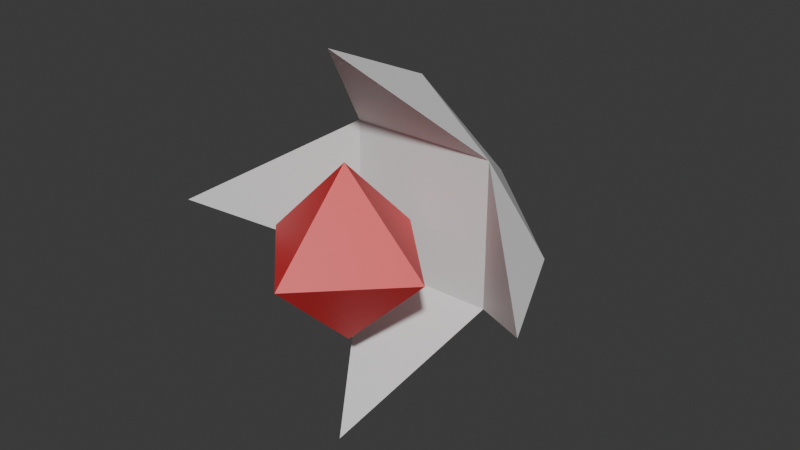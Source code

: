 # Source: moon_oyster.blend  (saved by Blender 5.0.119; exported with 4.5.12 LTS)
import bpy
from mathutils import Matrix  # noqa: F401  (used for matrix-valued properties, if any)

bpy.ops.wm.read_factory_settings(use_empty=True)
scene = bpy.context.scene
scene.name = 'Scene'

# ---- collections
col_collection = bpy.data.collections.new('Collection'); scene.collection.children.link(col_collection)

# ---- materials (node trees are filled in below, after node groups)
mat_moon_oister___base_color = bpy.data.materials.new('Moon_Oister_-_Base_Color')
mat_moon_oister___base_color.use_backface_culling_lightprobe_volume = False
mat_moon_oister___base_color.roughness = 0.5
mat_core = bpy.data.materials.new('Core')
mat_core.use_backface_culling_lightprobe_volume = False
mat_core.diffuse_color = (0.8, 0.03168, 0.03799, 1.0)
mat_core.roughness = 0.5

# ---- material node trees
mat_moon_oister___base_color.use_nodes = True; mat_moon_oister___base_color.node_tree.nodes.clear()
_N = mat_moon_oister___base_color.node_tree.nodes; _L = mat_moon_oister___base_color.node_tree.links
n0 = _N.new('ShaderNodeBsdfPrincipled'); n0.name = 'Principled BSDF'; n0.location = (0, 300)
n0.inputs[27].default_value = (0.0, 0.0, 0.0, 1.0)
n0.inputs[28].default_value = 1.0
n1 = _N.new('ShaderNodeOutputMaterial'); n1.name = 'Material Output'; n1.location = (280, 300)
_L.new(n0.outputs[0], n1.inputs[0])
n1.is_active_output = True
mat_core.use_nodes = True; mat_core.node_tree.nodes.clear()
_N = mat_core.node_tree.nodes; _L = mat_core.node_tree.links
n0 = _N.new('ShaderNodeBsdfPrincipled'); n0.name = 'Principled BSDF'; n0.location = (0, 300)
n0.inputs[0].default_value = (0.8, 0.03168, 0.03799, 1.0)
n0.inputs[27].default_value = (0.0, 0.0, 0.0, 1.0)
n0.inputs[28].default_value = 1.0
n1 = _N.new('ShaderNodeOutputMaterial'); n1.name = 'Material Output'; n1.location = (280, 300)
_L.new(n0.outputs[0], n1.inputs[0])
n1.is_active_output = True

# ---- world
world_world = bpy.data.worlds.new('World'); scene.world = world_world
world_world.use_nodes = True; world_world.node_tree.nodes.clear()
_N = world_world.node_tree.nodes; _L = world_world.node_tree.links
n0 = _N.new('ShaderNodeOutputWorld'); n0.name = 'World Output'; n0.location = (200, 100)
n1 = _N.new('ShaderNodeBackground'); n1.name = 'Background'; n1.location = (-200, 100)
n1.inputs[0].default_value = (0.05088, 0.05088, 0.05088, 1.0)
_L.new(n1.outputs[0], n0.inputs[0])
n0.is_active_output = True
world_world.color = (0.05088, 0.05088, 0.05088)
world_world.sun_shadow_jitter_overblur = 0.0

# ---- meshes
me_cube_005 = bpy.data.meshes.new('Cube.005')
me_cube_005.from_pydata([(0.0, -0.9535, 0.0), (0.0, 0.9535, 0.0), (0.9535, 0.0, 0.0), (-0.9535, 0.0, 0.0), (-0.5211, 0.5211, 0.0), (0.5211, 0.5211, 0.0), (0.5211, -0.5211, 0.0), (-0.5211, -0.5211, 0.0), (0.0, -1.323, 0.8252), (0.0, 1.323, 0.8252), (-1.323, 0.0, 0.8252), (1.323, 0.0, 0.8252), (0.0, 0.0, -0.903), (0.0, -0.6083, 0.7157), (0.0, 0.6083, 0.7157), (0.6083, 0.0, 0.7157), (-0.6083, 0.0, 0.7157), (0.0, 0.0, 0.1074), (0.0, 0.0, 1.324)], [], [(0, 6, 8), (7, 0, 8), (5, 6, 11), (4, 7, 6, 5), (5, 1, 9), (6, 7, 8), (4, 5, 9), (1, 4, 9), (7, 4, 10), (4, 3, 10), (11, 2, 5), (11, 6, 2), (7, 10, 3), (12, 5, 2), (1, 5, 12), (1, 12, 4), (12, 3, 4), (12, 7, 3), (0, 7, 12), (0, 12, 6), (12, 2, 6), (14, 16, 18), (13, 15, 18), (15, 13, 17), (18, 16, 13), (14, 15, 17), (16, 14, 17), (16, 17, 13), (15, 14, 18)])
me_cube_005.polygons.foreach_set('use_smooth', [True] * 29)
me_cube_005.polygons.foreach_set('material_index', [0, 0, 0, 0, 0, 0, 0, 0, 0, 0, 0, 0, 0, 0, 0, 0, 0, 0, 0, 0, 0, 1, 1, 1, 1, 1, 1, 1, 1])
_k = set([(0, 6), (0, 7), (0, 8), (0, 12), (1, 4), (1, 5), (1, 9), (1, 12), (2, 5), (2, 6), (2, 11), (2, 12), (3, 4), (3, 7), (3, 10), (3, 12), (4, 5), (4, 7), (4, 9), (4, 10), (4, 12), (5, 6), (5, 9), (5, 11), (5, 12), (6, 7), (6, 8), (6, 11), (6, 12), (7, 8), (7, 10), (7, 12), (13, 15), (13, 16), (13, 17), (13, 18), (14, 15), (14, 16), (14, 17), (14, 18), (15, 17), (15, 18), (16, 17), (16, 18)])
me_cube_005.attributes.new('sharp_edge', 'BOOLEAN', 'EDGE').data.foreach_set('value', [ (min(e.vertices), max(e.vertices)) in _k for e in me_cube_005.edges])
_uv = me_cube_005.uv_layers.new(name='UVMap')
_uv.uv.foreach_set('vector', [0.0, 0.0, 0.0, 0.0, 0.0, 0.0, 0.0, 0.0, 0.0, 0.0, 0.0, 0.0, 0.0, 0.0, 0.0, 0.0, 0.0, 0.0, 0.0, 0.0, 0.0, 0.0, 0.0, 0.0, 0.0, 0.0, 0.0, 0.0, 0.0, 0.0, 0.0, 0.0, 0.0, 0.0, 0.0, 0.0, 0.0, 0.0, 0.0, 0.0, 0.0, 0.0, 0.0, 0.0, 0.0, 0.0, 0.0, 0.0, 0.0, 0.0, 0.0, 0.0, 0.0, 0.0, 0.0, 0.0, 0.0, 0.0, 0.0, 0.0, 0.0, 0.0, 0.0, 0.0, 0.0, 0.0, 0.0, 0.0, 0.0, 0.0, 0.0, 0.0, 0.0, 0.0, 0.0, 0.0, 0.0, 0.0, 0.0, 0.0, 0.0, 0.0, 0.0, 0.0, 0.0, 0.0, 0.0, 0.0, 0.0, 0.0, 0.0, 0.0, 0.0, 0.0, 0.0, 0.0, 0.0, 0.0, 0.0, 0.0, 0.0, 0.0, 0.0, 0.0, 0.0, 0.0, 0.0, 0.0, 0.0, 0.0, 0.0, 0.0, 0.0, 0.0, 0.0, 0.0, 0.0, 0.0, 0.0, 0.0, 0.0, 0.0, 0.0, 0.0, 0.0, 0.0, 0.0, 0.0, 0.0, 0.0, 0.0, 0.0, 0.0, 0.0, 0.0, 0.0, 0.0, 0.0, 0.0, 0.0, 0.0, 0.0, 0.0, 0.0, 0.0, 0.0, 0.0, 0.0, 0.0, 0.0, 0.0, 0.0, 0.0, 0.0, 0.0, 0.0, 0.0, 0.0, 0.0, 0.0, 0.0, 0.0, 0.0, 0.0, 0.0, 0.0, 0.0, 0.0, 0.0, 0.0, 0.0, 0.0, 0.0, 0.0, 0.0, 0.0])
me_cube_005.materials.append(mat_moon_oister___base_color)
me_cube_005.materials.append(mat_core)
me_cube_005.update()
me_cube_005.normals_split_custom_set([tuple(v) for v in zip(*[iter([0.6038, -0.7277, -0.3254, 0.6038, -0.7277, -0.3254, 0.6038, -0.7277, -0.3254, -0.6038, -0.7277, -0.3254, -0.6038, -0.7277, -0.3254, -0.6038, -0.7277, -0.3254, -0.7174, 0.0, 0.6967, -0.7174, 0.0, 0.6967, -0.7174, 0.0, 0.6967, 0.0, 0.0, 1.0, 0.0, 0.0, 1.0, 0.0, 0.0, 1.0, 0.0, 0.0, 1.0, 0.6038, 0.7277, -0.3254, 0.6038, 0.7277, -0.3254, 0.6038, 0.7277, -0.3254, 0.0, 0.7174, 0.6967, 0.0, 0.7174, 0.6967, 0.0, 0.7174, 0.6967, 0.0, -0.7174, 0.6967, 0.0, -0.7174, 0.6967, 0.0, -0.7174, 0.6967, -0.6038, 0.7277, -0.3254, -0.6038, 0.7277, -0.3254, -0.6038, 0.7277, -0.3254, 0.7174, 0.0, 0.6967, 0.7174, 0.0, 0.6967, 0.7174, 0.0, 0.6967, -0.7277, 0.6038, -0.3254, -0.7277, 0.6038, -0.3254, -0.7277, 0.6038, -0.3254, 0.7277, 0.6038, -0.3254, 0.7277, 0.6038, -0.3254, 0.7277, 0.6038, -0.3254, 0.7277, -0.6038, -0.3254, 0.7277, -0.6038, -0.3254, 0.7277, -0.6038, -0.3254, -0.7277, -0.6038, -0.3254, -0.7277, -0.6038, -0.3254, -0.7277, -0.6038, -0.3254, 0.5972, 0.4956, -0.6307, 0.5972, 0.4956, -0.6307, 0.5972, 0.4956, -0.6307, 0.4956, 0.5972, -0.6307, 0.4956, 0.5972, -0.6307, 0.4956, 0.5972, -0.6307, -0.4956, 0.5972, -0.6307, -0.4956, 0.5972, -0.6307, -0.4956, 0.5972, -0.6307, -0.5972, 0.4956, -0.6307, -0.5972, 0.4956, -0.6307, -0.5972, 0.4956, -0.6307, -0.5972, -0.4956, -0.6307, -0.5972, -0.4956, -0.6307, -0.5972, -0.4956, -0.6307, -0.4956, -0.5972, -0.6307, -0.4956, -0.5972, -0.6307, -0.4956, -0.5972, -0.6307, 0.4956, -0.5972, -0.6307, 0.4956, -0.5972, -0.6307, 0.4956, -0.5972, -0.6307, 0.5972, -0.4956, -0.6307, 0.5972, -0.4956, -0.6307, 0.5972, -0.4956, -0.6307, -0.5774, 0.5774, 0.5774, -0.5774, 0.5774, 0.5774, -0.5774, 0.5774, 0.5774, 0.5774, -0.5774, 0.5774, 0.5774, -0.5774, 0.5774, 0.5774, -0.5774, 0.5774, 0.5774, -0.5774, -0.5774, 0.5774, -0.5774, -0.5774, 0.5774, -0.5774, -0.5774, -0.5774, -0.5774, 0.5774, -0.5774, -0.5774, 0.5774, -0.5774, -0.5774, 0.5774, 0.5774, 0.5774, -0.5774, 0.5774, 0.5774, -0.5774, 0.5774, 0.5774, -0.5774, -0.5774, 0.5774, -0.5774, -0.5774, 0.5774, -0.5774, -0.5774, 0.5774, -0.5774, -0.5774, -0.5774, -0.5774, -0.5774, -0.5774, -0.5774, -0.5774, -0.5774, -0.5774, 0.5774, 0.5774, 0.5774, 0.5774, 0.5774, 0.5774, 0.5774, 0.5774, 0.5774])] * 3)])

# ---- objects
ob_cube_005 = bpy.data.objects.new('Cube.005', me_cube_005)

# ---- transforms, parenting, visibility, modifiers, constraints
ob_cube_005.location = (0.0, 0.0, 0.0)
ob_cube_005.rotation_euler = (1.571, -0.0, 0.0)

# ---- collection membership
col_collection.objects.link(ob_cube_005)

# ---- scene / render settings (as saved in the file)
scene.frame_start = 1; scene.frame_end = 250; scene.frame_set(1)
scene.render.engine = 'BLENDER_EEVEE_NEXT'
scene.render.bake_bias = 0.0
scene.render.bake_samples = 0
bpy.context.view_layer.update()

# ---- added for rendering (the .blend has no active camera and no usable light): camera, sun
cam_auto = bpy.data.cameras.new('AutoCamera')
cam_auto.lens = 50.0
cam_auto.sensor_width = 36.0
cam_auto.clip_end = 1000.0
ob_auto_camera = bpy.data.objects.new('AutoCamera', cam_auto)
scene.collection.objects.link(ob_auto_camera)
ob_auto_camera.location = (4.02798, -5.04411, 3.22238)
ob_auto_camera.rotation_euler = (1.09748, -7.21219e-08, 0.694738)
scene.camera = ob_auto_camera
light_auto_sun = bpy.data.lights.new('AutoSun', 'SUN')
light_auto_sun.energy = 3.0
light_auto_sun.angle = 0.0523599
ob_auto_sun = bpy.data.objects.new('AutoSun', light_auto_sun)
scene.collection.objects.link(ob_auto_sun)
ob_auto_sun.rotation_euler = (0.872665, 0.174533, 0.523599)
bpy.context.view_layer.update()
